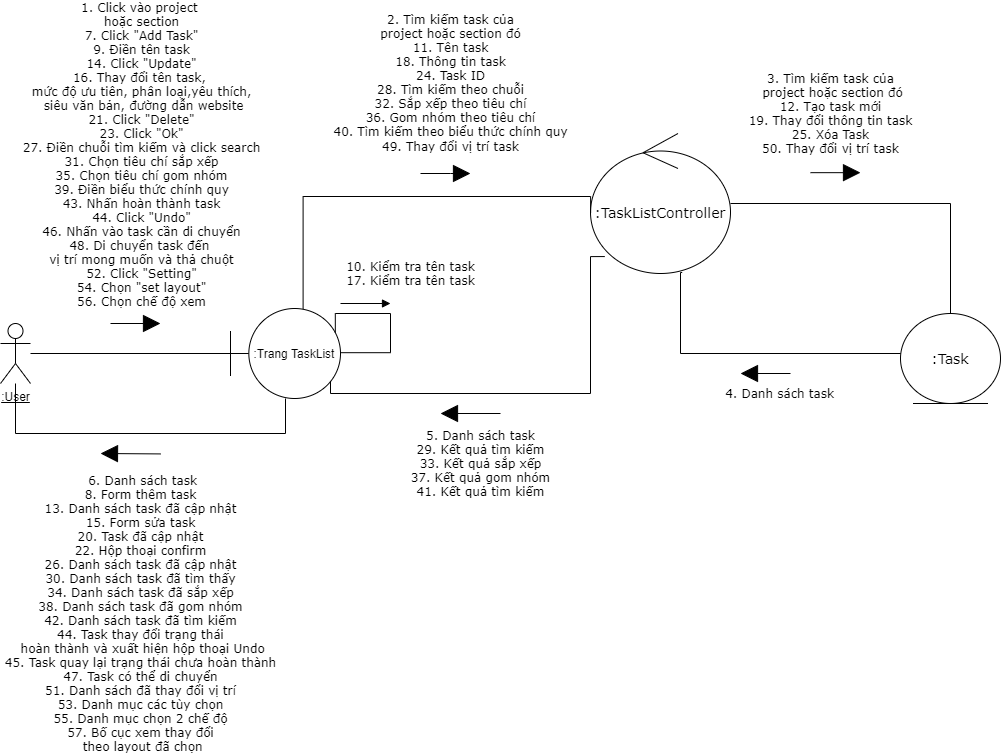

The diagram above was exported from draw.io. Its source (the exported page's mxGraphModel, read from the mxfile embedded in the PNG):
<mxGraphModel dx="1323" dy="626" grid="1" gridSize="10" guides="1" tooltips="1" connect="1" arrows="1" fold="1" page="1" pageScale="1" pageWidth="827" pageHeight="1169" math="0" shadow="0">
  <root>
    <mxCell id="0" />
    <mxCell id="1" parent="0" />
    <mxCell id="dqUf9mXhXaXb25LCx8FO-9" style="endArrow=none;html=1;fontSize=12;" parent="1" source="dqUf9mXhXaXb25LCx8FO-1" target="dqUf9mXhXaXb25LCx8FO-3" edge="1">
      <mxGeometry relative="1" as="geometry" />
    </mxCell>
    <mxCell id="dqUf9mXhXaXb25LCx8FO-1" value="&lt;u style=&quot;font-size: 12px;&quot;&gt;:User&lt;/u&gt;" style="shape=umlActor;verticalLabelPosition=bottom;verticalAlign=top;html=1;fontSize=12;" parent="1" vertex="1">
      <mxGeometry x="10" y="330" width="30" height="60" as="geometry" />
    </mxCell>
    <mxCell id="dqUf9mXhXaXb25LCx8FO-12" style="edgeStyle=orthogonalEdgeStyle;rounded=0;orthogonalLoop=1;jettySize=auto;html=1;endArrow=none;endFill=0;fontSize=12;" parent="1" source="dqUf9mXhXaXb25LCx8FO-2" target="dqUf9mXhXaXb25LCx8FO-4" edge="1">
      <mxGeometry relative="1" as="geometry" />
    </mxCell>
    <mxCell id="dqUf9mXhXaXb25LCx8FO-29" style="edgeStyle=orthogonalEdgeStyle;rounded=0;orthogonalLoop=1;jettySize=auto;html=1;entryX=0.882;entryY=0.836;entryDx=0;entryDy=0;endArrow=none;endFill=0;fontSize=12;entryPerimeter=0;exitX=0.102;exitY=0.879;exitDx=0;exitDy=0;exitPerimeter=0;" parent="1" source="dqUf9mXhXaXb25LCx8FO-2" target="dqUf9mXhXaXb25LCx8FO-3" edge="1">
      <mxGeometry relative="1" as="geometry">
        <Array as="points">
          <mxPoint x="600" y="263" />
          <mxPoint x="600" y="400" />
          <mxPoint x="340" y="400" />
          <mxPoint x="340" y="383" />
          <mxPoint x="337" y="383" />
        </Array>
      </mxGeometry>
    </mxCell>
    <mxCell id="dqUf9mXhXaXb25LCx8FO-2" value="&lt;span style=&quot;font-family: &amp;#34;verdana&amp;#34;&quot;&gt;:TaskListController&lt;/span&gt;" style="ellipse;shape=umlControl;whiteSpace=wrap;html=1;fontSize=14;fontFamily=Verdana;" parent="1" vertex="1">
      <mxGeometry x="600" y="140" width="140" height="140" as="geometry" />
    </mxCell>
    <mxCell id="dqUf9mXhXaXb25LCx8FO-11" style="edgeStyle=orthogonalEdgeStyle;rounded=0;orthogonalLoop=1;jettySize=auto;html=1;entryX=0.001;entryY=0.568;entryDx=0;entryDy=0;entryPerimeter=0;endArrow=none;endFill=0;fontSize=12;exitX=0.66;exitY=0.022;exitDx=0;exitDy=0;exitPerimeter=0;" parent="1" source="dqUf9mXhXaXb25LCx8FO-3" target="dqUf9mXhXaXb25LCx8FO-2" edge="1">
      <mxGeometry relative="1" as="geometry">
        <Array as="points">
          <mxPoint x="313" y="203" />
        </Array>
      </mxGeometry>
    </mxCell>
    <mxCell id="dqUf9mXhXaXb25LCx8FO-31" style="edgeStyle=orthogonalEdgeStyle;rounded=0;orthogonalLoop=1;jettySize=auto;html=1;endArrow=none;endFill=0;fontSize=12;" parent="1" source="dqUf9mXhXaXb25LCx8FO-3" target="dqUf9mXhXaXb25LCx8FO-1" edge="1">
      <mxGeometry relative="1" as="geometry">
        <Array as="points">
          <mxPoint x="295" y="440" />
          <mxPoint x="25" y="440" />
        </Array>
      </mxGeometry>
    </mxCell>
    <mxCell id="dqUf9mXhXaXb25LCx8FO-3" value="&lt;span&gt;:Trang TaskList&lt;/span&gt;" style="shape=umlBoundary;whiteSpace=wrap;html=1;fontSize=12;" parent="1" vertex="1">
      <mxGeometry x="240" y="315" width="110" height="90" as="geometry" />
    </mxCell>
    <mxCell id="dqUf9mXhXaXb25LCx8FO-26" style="edgeStyle=orthogonalEdgeStyle;rounded=0;orthogonalLoop=1;jettySize=auto;html=1;endArrow=none;endFill=0;fontSize=12;entryX=0.655;entryY=0.993;entryDx=0;entryDy=0;entryPerimeter=0;" parent="1" source="dqUf9mXhXaXb25LCx8FO-4" edge="1" target="dqUf9mXhXaXb25LCx8FO-2">
      <mxGeometry relative="1" as="geometry">
        <mxPoint x="670" y="230" as="targetPoint" />
        <Array as="points">
          <mxPoint x="690" y="360" />
          <mxPoint x="690" y="279" />
        </Array>
      </mxGeometry>
    </mxCell>
    <mxCell id="dqUf9mXhXaXb25LCx8FO-4" value="&lt;span style=&quot;font-family: &amp;#34;verdana&amp;#34;&quot;&gt;:Task&lt;/span&gt;" style="ellipse;shape=umlEntity;whiteSpace=wrap;html=1;fontSize=14;fontFamily=Verdana;" parent="1" vertex="1">
      <mxGeometry x="910" y="320" width="100" height="90" as="geometry" />
    </mxCell>
    <mxCell id="dqUf9mXhXaXb25LCx8FO-16" value="" style="endArrow=block;html=1;fontSize=12;endFill=1;endSize=15;" parent="1" edge="1">
      <mxGeometry width="50" height="50" relative="1" as="geometry">
        <mxPoint x="120" y="330" as="sourcePoint" />
        <mxPoint x="170" y="330" as="targetPoint" />
      </mxGeometry>
    </mxCell>
    <mxCell id="dqUf9mXhXaXb25LCx8FO-17" value="&lt;font style=&quot;font-size: 12px&quot;&gt;&lt;font style=&quot;font-size: 12px&quot;&gt;&lt;font style=&quot;font-size: 12px&quot;&gt;&lt;span style=&quot;font-family: &amp;#34;verdana&amp;#34;&quot;&gt;1. Click vào project &lt;br&gt;hoặc section&lt;br&gt;&lt;/span&gt;&lt;span style=&quot;font-family: &amp;#34;verdana&amp;#34;&quot;&gt;7. Click &quot;Add Task&quot;&lt;br&gt;&lt;/span&gt;&lt;span style=&quot;font-family: &amp;#34;verdana&amp;#34;&quot;&gt;9. Điền tên task&lt;br&gt;14. Click &quot;Update&quot;&lt;br&gt;&lt;/span&gt;&lt;font style=&quot;font-size: 12px&quot;&gt;&lt;span style=&quot;font-family: &amp;#34;verdana&amp;#34;&quot;&gt;16. Thay đổi tên task,&amp;nbsp;&lt;/span&gt;&lt;br style=&quot;font-family: &amp;#34;verdana&amp;#34;&quot;&gt;&lt;span style=&quot;font-family: &amp;#34;verdana&amp;#34;&quot;&gt;mức độ ưu tiên, phân loại&lt;/span&gt;&lt;span style=&quot;font-family: &amp;#34;verdana&amp;#34;&quot;&gt;,yêu thích,&lt;br&gt;&amp;nbsp;siêu văn bản,&amp;nbsp;&lt;/span&gt;&lt;span style=&quot;font-family: &amp;#34;verdana&amp;#34;&quot;&gt;đường dẫn website&lt;br&gt;&lt;/span&gt;&lt;/font&gt;&lt;span style=&quot;font-family: &amp;#34;verdana&amp;#34;&quot;&gt;21. Click &quot;Delete&quot;&lt;br&gt;23. Click &quot;Ok&quot;&lt;br&gt;&lt;/span&gt;&lt;font style=&quot;font-size: 12px&quot;&gt;&lt;span style=&quot;font-family: &amp;#34;verdana&amp;#34;&quot;&gt;27. Điền chuỗi tìm kiếm&amp;nbsp;&lt;/span&gt;&lt;span style=&quot;font-family: &amp;#34;verdana&amp;#34;&quot;&gt;và click search&lt;br&gt;&lt;/span&gt;&lt;/font&gt;&lt;span style=&quot;font-family: &amp;#34;verdana&amp;#34;&quot;&gt;31. Chọn tiêu chí sắp xếp&lt;/span&gt;&lt;br style=&quot;font-family: &amp;#34;verdana&amp;#34;&quot;&gt;&lt;span style=&quot;font-family: &amp;#34;verdana&amp;#34;&quot;&gt;35. Chọn tiêu chí gom nhóm&lt;/span&gt;&lt;br style=&quot;font-family: &amp;#34;verdana&amp;#34;&quot;&gt;&lt;span style=&quot;font-family: &amp;#34;verdana&amp;#34;&quot;&gt;39. Điền biểu thức chính quy&lt;br&gt;&lt;/span&gt;&lt;span style=&quot;font-family: &amp;#34;verdana&amp;#34;&quot;&gt;43. Nhấn hoàn thành task&lt;br&gt;&lt;/span&gt;&lt;/font&gt;&lt;span style=&quot;font-family: &amp;#34;verdana&amp;#34;&quot;&gt;44. Click &quot;Undo&quot;&lt;br&gt;&lt;/span&gt;&lt;span style=&quot;font-family: &amp;#34;verdana&amp;#34;&quot;&gt;46. Nhấn vào task cần di chuyển&lt;br&gt;&lt;/span&gt;&lt;span style=&quot;font-family: &amp;#34;verdana&amp;#34;&quot;&gt;48. Di chuyển task đến&amp;nbsp;&lt;/span&gt;&lt;br style=&quot;font-family: &amp;#34;verdana&amp;#34;&quot;&gt;&lt;span style=&quot;font-family: &amp;#34;verdana&amp;#34;&quot;&gt;vị trí mong muốn và thả chuột&lt;br&gt;&lt;/span&gt;&lt;/font&gt;&lt;span style=&quot;font-family: &amp;#34;verdana&amp;#34;&quot;&gt;52. Click &quot;Setting&quot;&lt;br&gt;&lt;/span&gt;&lt;span style=&quot;font-family: &amp;#34;verdana&amp;#34;&quot;&gt;54. Chọn &quot;set layout&quot;&lt;br&gt;&lt;/span&gt;&lt;span style=&quot;font-family: &amp;#34;verdana&amp;#34;&quot;&gt;56. Chọn chế độ xem&lt;/span&gt;&lt;/font&gt;&lt;span style=&quot;font-family: &amp;#34;verdana&amp;#34; ; font-size: 12px&quot;&gt;&lt;br&gt;&lt;/span&gt;" style="edgeLabel;html=1;align=center;verticalAlign=middle;resizable=0;points=[];fontSize=12;" parent="dqUf9mXhXaXb25LCx8FO-16" vertex="1" connectable="0">
      <mxGeometry x="-0.42" y="-1" relative="1" as="geometry">
        <mxPoint x="15.829999999999998" y="-171" as="offset" />
      </mxGeometry>
    </mxCell>
    <mxCell id="dqUf9mXhXaXb25LCx8FO-23" value="&lt;font style=&quot;font-size: 12px&quot;&gt;&lt;span style=&quot;font-family: &amp;#34;verdana&amp;#34;&quot;&gt;3. Tìm kiếm task của&lt;/span&gt;&lt;br style=&quot;font-family: &amp;#34;verdana&amp;#34;&quot;&gt;&lt;span style=&quot;font-family: &amp;#34;verdana&amp;#34;&quot;&gt;&amp;nbsp;project hoặc section đó&lt;br&gt;12. Tạo task mới&lt;br&gt;19. Thay đổi thông tin task&lt;br&gt;25. Xóa Task&lt;br&gt;&lt;/span&gt;&lt;span style=&quot;font-family: &amp;#34;verdana&amp;#34;&quot;&gt;50. Thay đổi vị trí task&lt;/span&gt;&lt;/font&gt;&lt;span style=&quot;font-family: &amp;#34;verdana&amp;#34;&quot;&gt;&lt;br&gt;&lt;/span&gt;" style="endArrow=block;html=1;fontSize=12;endFill=1;endSize=15;" parent="1" edge="1">
      <mxGeometry x="-0.2" y="59" width="50" height="50" relative="1" as="geometry">
        <mxPoint x="820" y="179.17" as="sourcePoint" />
        <mxPoint x="870" y="179.17" as="targetPoint" />
        <mxPoint as="offset" />
      </mxGeometry>
    </mxCell>
    <mxCell id="dqUf9mXhXaXb25LCx8FO-24" value="&lt;div&gt;&lt;span style=&quot;font-family: &amp;#34;verdana&amp;#34;&quot;&gt;&lt;font style=&quot;font-size: 12px&quot;&gt;2. Tìm kiếm task của&lt;/font&gt;&lt;/span&gt;&lt;/div&gt;&lt;span style=&quot;font-family: &amp;#34;verdana&amp;#34;&quot;&gt;&lt;div&gt;&lt;font style=&quot;font-size: 12px&quot;&gt;&amp;nbsp;project hoặc section đó&amp;nbsp;&lt;/font&gt;&lt;/div&gt;&lt;/span&gt;&lt;span style=&quot;font-family: &amp;#34;verdana&amp;#34;&quot;&gt;&lt;div&gt;&lt;font style=&quot;font-size: 12px&quot;&gt;11. Tên task&lt;/font&gt;&lt;/div&gt;&lt;div&gt;&lt;font style=&quot;font-size: 12px&quot;&gt;18. Thông tin task&lt;/font&gt;&lt;/div&gt;&lt;div&gt;&lt;font style=&quot;font-size: 12px&quot;&gt;24. Task ID&lt;/font&gt;&lt;/div&gt;&lt;div&gt;&lt;font style=&quot;font-size: 12px&quot;&gt;&lt;span style=&quot;font-family: &amp;#34;verdana&amp;#34;&quot;&gt;&lt;font style=&quot;font-size: 12px&quot;&gt;28. Tìm kiếm theo chuỗi&lt;/font&gt;&lt;/span&gt;&lt;br&gt;&lt;/font&gt;&lt;/div&gt;&lt;div&gt;&lt;font style=&quot;font-size: 12px&quot;&gt;&lt;span style=&quot;font-family: &amp;#34;verdana&amp;#34;&quot;&gt;32. Sắp xếp theo tiêu chí&lt;/span&gt;&lt;br style=&quot;font-family: &amp;#34;verdana&amp;#34;&quot;&gt;&lt;span style=&quot;font-family: &amp;#34;verdana&amp;#34;&quot;&gt;36. Gom nhóm theo tiêu chí&lt;/span&gt;&lt;br style=&quot;font-family: &amp;#34;verdana&amp;#34;&quot;&gt;&lt;span style=&quot;font-family: &amp;#34;verdana&amp;#34;&quot;&gt;40. Tìm kiếm theo biểu thức chính quy&lt;/span&gt;&lt;span style=&quot;font-family: &amp;#34;verdana&amp;#34;&quot;&gt;&lt;font style=&quot;font-size: 12px&quot;&gt;&lt;br&gt;&lt;/font&gt;&lt;/span&gt;&lt;/font&gt;&lt;/div&gt;&lt;div&gt;&lt;span style=&quot;font-family: &amp;#34;verdana&amp;#34;&quot;&gt;&lt;font style=&quot;font-size: 12px&quot;&gt;49. Thay đổi vị trí task&lt;/font&gt;&lt;/span&gt;&lt;span style=&quot;font-size: 13px ; font-family: &amp;#34;verdana&amp;#34;&quot;&gt;&lt;br&gt;&lt;/span&gt;&lt;/div&gt;&lt;/span&gt;" style="endArrow=block;html=1;fontSize=12;align=center;endFill=1;endSize=15;" parent="1" edge="1">
      <mxGeometry x="0.2" y="90" width="50" height="50" relative="1" as="geometry">
        <mxPoint x="430" y="180" as="sourcePoint" />
        <mxPoint x="480" y="180" as="targetPoint" />
        <Array as="points">
          <mxPoint x="470" y="180" />
        </Array>
        <mxPoint as="offset" />
      </mxGeometry>
    </mxCell>
    <mxCell id="dqUf9mXhXaXb25LCx8FO-28" value="&lt;span style=&quot;font-family: &amp;#34;verdana&amp;#34;&quot;&gt;&amp;nbsp;4. Danh sách task&lt;/span&gt;" style="endArrow=block;html=1;fontSize=12;endFill=1;endSize=15;" parent="1" edge="1">
      <mxGeometry x="-0.5" y="20" width="50" height="50" relative="1" as="geometry">
        <mxPoint x="800" y="380" as="sourcePoint" />
        <mxPoint x="750" y="380" as="targetPoint" />
        <mxPoint as="offset" />
      </mxGeometry>
    </mxCell>
    <mxCell id="dqUf9mXhXaXb25LCx8FO-30" value="&lt;font style=&quot;font-size: 12px&quot;&gt;&lt;span style=&quot;font-family: &amp;#34;verdana&amp;#34;&quot;&gt;&lt;font style=&quot;font-size: 12px&quot;&gt;5. Danh sách task&lt;br&gt;&lt;/font&gt;&lt;/span&gt;&lt;span style=&quot;font-family: &amp;#34;verdana&amp;#34;&quot;&gt;29. Kết quả tìm kiếm&lt;br&gt;&lt;/span&gt;&lt;/font&gt;&lt;span style=&quot;font-family: &amp;#34;verdana&amp;#34;&quot;&gt;33. Kết quả sắp xếp&lt;/span&gt;&lt;br style=&quot;font-family: &amp;#34;verdana&amp;#34;&quot;&gt;&lt;span style=&quot;font-family: &amp;#34;verdana&amp;#34;&quot;&gt;37. Kết quả gom nhóm&lt;/span&gt;&lt;br style=&quot;font-family: &amp;#34;verdana&amp;#34;&quot;&gt;&lt;span style=&quot;font-family: &amp;#34;verdana&amp;#34;&quot;&gt;41. Kết quả tìm kiếm&lt;/span&gt;&lt;span style=&quot;font-family: &amp;#34;verdana&amp;#34;&quot;&gt;&lt;font style=&quot;font-size: 12px&quot;&gt;&lt;br&gt;&lt;/font&gt;&lt;/span&gt;" style="endArrow=block;html=1;fontSize=12;endFill=1;jumpSize=7;sourcePerimeterSpacing=2;endSize=15;" parent="1" edge="1">
      <mxGeometry x="-0.3333" y="50" width="50" height="50" relative="1" as="geometry">
        <mxPoint x="510" y="420" as="sourcePoint" />
        <mxPoint x="450" y="420" as="targetPoint" />
        <Array as="points" />
        <mxPoint as="offset" />
      </mxGeometry>
    </mxCell>
    <mxCell id="dqUf9mXhXaXb25LCx8FO-51" value="" style="endArrow=block;html=1;fontSize=12;endFill=1;endSize=15;" parent="1" edge="1">
      <mxGeometry width="50" height="50" relative="1" as="geometry">
        <mxPoint x="170" y="460.42" as="sourcePoint" />
        <mxPoint x="110" y="460" as="targetPoint" />
        <Array as="points" />
      </mxGeometry>
    </mxCell>
    <mxCell id="dqUf9mXhXaXb25LCx8FO-56" value="&lt;font style=&quot;font-size: 12px&quot;&gt;&lt;font style=&quot;font-size: 12px&quot;&gt;&lt;font style=&quot;font-size: 12px&quot;&gt;&lt;span style=&quot;font-family: &amp;#34;verdana&amp;#34;&quot;&gt;&amp;nbsp;6. Danh sách task&lt;br&gt;8. Form thêm task&lt;br&gt;13. Danh sách task đã cập nhật&lt;br&gt;15. Form sửa task&lt;br&gt;20. Task đã cập nhật&lt;br&gt;22. Hộp thoại confirm&lt;br&gt;26. Danh sách task đã cập nhật&lt;br&gt;30.&amp;nbsp;&lt;/span&gt;&lt;span style=&quot;font-family: &amp;#34;verdana&amp;#34;&quot;&gt;&lt;font style=&quot;font-size: 12px&quot;&gt;Danh sách task đã tìm thấy&lt;br&gt;&lt;/font&gt;&lt;/span&gt;&lt;span style=&quot;font-family: &amp;#34;verdana&amp;#34;&quot;&gt;34. Danh sách task đã sắp xếp&lt;/span&gt;&lt;br style=&quot;font-family: &amp;#34;verdana&amp;#34;&quot;&gt;&lt;span style=&quot;font-family: &amp;#34;verdana&amp;#34;&quot;&gt;38. Danh sách task&amp;nbsp;&lt;/span&gt;&lt;span style=&quot;font-family: &amp;#34;verdana&amp;#34;&quot;&gt;đã gom nhóm&lt;/span&gt;&lt;br style=&quot;font-family: &amp;#34;verdana&amp;#34;&quot;&gt;&lt;span style=&quot;font-family: &amp;#34;verdana&amp;#34;&quot;&gt;42. Danh sách task&amp;nbsp;&lt;/span&gt;&lt;span style=&quot;font-family: &amp;#34;verdana&amp;#34;&quot;&gt;đã tìm kiếm&lt;br&gt;&lt;/span&gt;&lt;span style=&quot;font-family: &amp;#34;verdana&amp;#34;&quot;&gt;44. Task thay đổi trạng thái&lt;/span&gt;&lt;br style=&quot;font-family: &amp;#34;verdana&amp;#34;&quot;&gt;&lt;span style=&quot;font-family: &amp;#34;verdana&amp;#34;&quot;&gt;&amp;nbsp;hoàn thành và x&lt;/span&gt;&lt;span style=&quot;font-family: &amp;#34;verdana&amp;#34;&quot;&gt;uất hiện hộp thoại Undo&lt;br&gt;&lt;/span&gt;&lt;/font&gt;&lt;span style=&quot;font-family: &amp;#34;verdana&amp;#34;&quot;&gt;45. Task quay lại trạng thái&amp;nbsp;&lt;/span&gt;&lt;span style=&quot;font-family: &amp;#34;verdana&amp;#34;&quot;&gt;chưa hoàn thành&lt;br&gt;&lt;/span&gt;&lt;span style=&quot;font-family: &amp;#34;verdana&amp;#34;&quot;&gt;47. Task có thể di chuyển&lt;br&gt;&lt;/span&gt;&lt;/font&gt;&lt;span style=&quot;font-family: &amp;#34;verdana&amp;#34;&quot;&gt;51. Danh sách đã thay đổi vị trí&lt;br&gt;&lt;/span&gt;&lt;span style=&quot;font-family: &amp;#34;verdana&amp;#34;&quot;&gt;53. Danh mục các tùy chọn&lt;br&gt;&lt;/span&gt;&lt;span style=&quot;font-family: &amp;#34;verdana&amp;#34;&quot;&gt;55. Danh mục chọn 2 chế độ&lt;br&gt;&lt;/span&gt;&lt;span style=&quot;font-family: &amp;#34;verdana&amp;#34;&quot;&gt;57. Bố cục xem thay đổi&lt;/span&gt;&lt;br style=&quot;font-family: &amp;#34;verdana&amp;#34;&quot;&gt;&lt;span style=&quot;font-family: &amp;#34;verdana&amp;#34;&quot;&gt;&amp;nbsp;theo layout đã chọn&lt;/span&gt;&lt;/font&gt;&lt;span style=&quot;font-family: &amp;#34;verdana&amp;#34;&quot;&gt;&lt;br&gt;&lt;/span&gt;" style="edgeLabel;html=1;align=center;verticalAlign=middle;resizable=0;points=[];fontSize=12;" parent="dqUf9mXhXaXb25LCx8FO-51" vertex="1" connectable="0">
      <mxGeometry x="-0.4094" relative="1" as="geometry">
        <mxPoint x="-2.5" y="159.7" as="offset" />
      </mxGeometry>
    </mxCell>
    <mxCell id="dqUf9mXhXaXb25LCx8FO-57" style="edgeStyle=orthogonalEdgeStyle;rounded=0;orthogonalLoop=1;jettySize=auto;html=1;endArrow=none;endFill=0;fontSize=12;exitX=0.953;exitY=0.269;exitDx=0;exitDy=0;exitPerimeter=0;entryX=1.003;entryY=0.491;entryDx=0;entryDy=0;entryPerimeter=0;" parent="1" source="dqUf9mXhXaXb25LCx8FO-3" target="dqUf9mXhXaXb25LCx8FO-3" edge="1">
      <mxGeometry relative="1" as="geometry">
        <Array as="points">
          <mxPoint x="345" y="320" />
          <mxPoint x="400" y="320" />
          <mxPoint x="400" y="359" />
        </Array>
      </mxGeometry>
    </mxCell>
    <mxCell id="dqUf9mXhXaXb25LCx8FO-58" value="&lt;font face=&quot;verdana&quot;&gt;10. Kiểm tra tên task&lt;br&gt;17. Kiểm tra tên task&lt;br&gt;&lt;/font&gt;" style="endArrow=block;html=1;fontSize=12;align=center;endFill=1;" parent="1" edge="1">
      <mxGeometry x="1" y="36" width="50" height="50" relative="1" as="geometry">
        <mxPoint x="350" y="310" as="sourcePoint" />
        <mxPoint x="400" y="310" as="targetPoint" />
        <Array as="points" />
        <mxPoint x="20" y="6" as="offset" />
      </mxGeometry>
    </mxCell>
  </root>
</mxGraphModel>